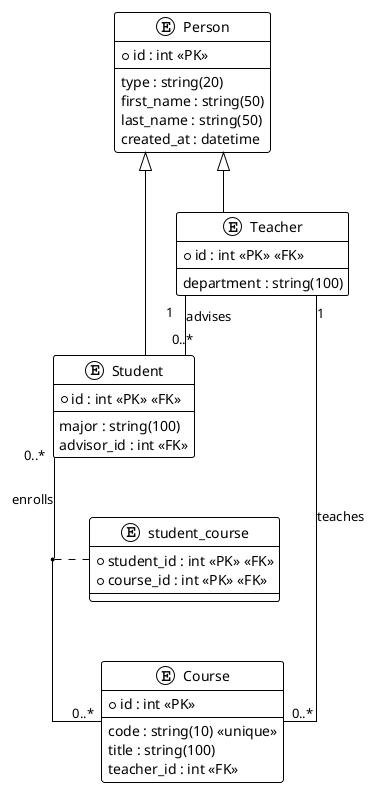

The diagram above was rendered by PlantUML. Its source (embedded in the PNG):
@startuml
!theme plain
skinparam Linetype ortho

entity "Person" as person {
    * id : int <<PK>>
    --
    type : string(20)
    first_name : string(50)
    last_name : string(50)
    created_at : datetime
}

entity "Student" as student {
    * id : int <<PK>> <<FK>>
    --
    major : string(100)
    advisor_id : int <<FK>>
}

entity "Teacher" as teacher {
    * id : int <<PK>> <<FK>>
    --
    department : string(100)
}

entity "Course" as course {
    * id : int <<PK>>
    --
    code : string(10) <<unique>>
    title : string(100)
    teacher_id : int <<FK>>
}

entity "student_course" as student_course {
    * student_id : int <<PK>> <<FK>>
    * course_id : int <<PK>> <<FK>>
}

' Inheritance (Joined Table)
person <|-- student
person <|-- teacher

' Relationships
teacher "1" -- "0..*" student : advises
teacher "1" -- "0..*" course : teaches
student "0..*" -- "0..*" course : enrolls
(student, course) .. student_course

@enduml